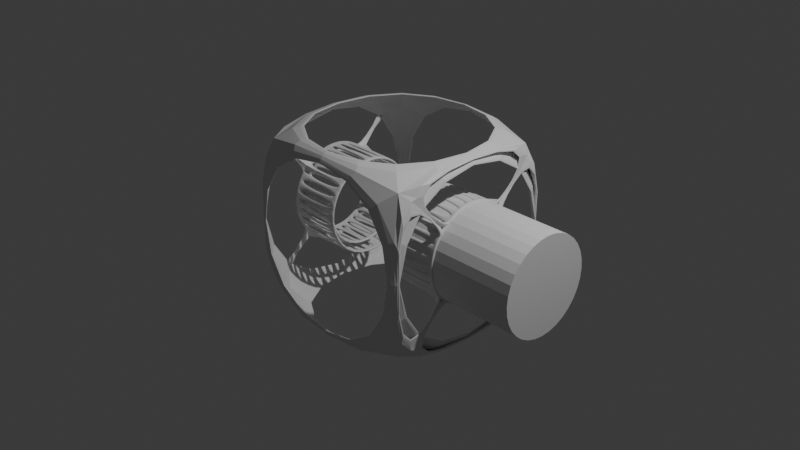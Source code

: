 # Source: blender_class_6_2.blend  (saved by Blender 4.5.90; exported with 4.5.12 LTS)
import bpy
from mathutils import Matrix  # noqa: F401  (used for matrix-valued properties, if any)

bpy.ops.wm.read_factory_settings(use_empty=True)
scene = bpy.context.scene
scene.name = 'Scene'

# ---- collections
col_collection = bpy.data.collections.new('Collection'); scene.collection.children.link(col_collection)

# ---- materials (node trees are filled in below, after node groups)
mat_material = bpy.data.materials.new('Material')
mat_material.alpha_threshold = 0.0
mat_material.roughness = 0.5
mat_material.line_color = (0.0, 0.0, 0.0, 1.0)

# ---- material node trees
mat_material.use_nodes = True; mat_material.node_tree.nodes.clear()
_N = mat_material.node_tree.nodes; _L = mat_material.node_tree.links
n0 = _N.new('ShaderNodeOutputMaterial'); n0.name = 'Material Output'; n0.location = (200, 100)
n1 = _N.new('ShaderNodeBsdfPrincipled'); n1.name = 'Principled BSDF'; n1.location = (-200, 100)
n1.inputs[3].default_value = 1.45
_L.new(n1.outputs[0], n0.inputs[0])
n0.is_active_output = True

# ---- world
world_world = bpy.data.worlds.new('World'); scene.world = world_world
world_world.use_nodes = True; world_world.node_tree.nodes.clear()
_N = world_world.node_tree.nodes; _L = world_world.node_tree.links
n0 = _N.new('ShaderNodeOutputWorld'); n0.name = 'World Output'; n0.location = (200, 100)
n1 = _N.new('ShaderNodeBackground'); n1.name = 'Background'; n1.location = (-200, 100)
n1.inputs[0].default_value = (0.05088, 0.05088, 0.05088, 1.0)
_L.new(n1.outputs[0], n0.inputs[0])
n0.is_active_output = True
world_world.color = (0.05088, 0.05088, 0.05088)
world_world.sun_shadow_jitter_overblur = 0.0

# ---- cameras
cam_camera = bpy.data.cameras.new('Camera')
cam_camera.clip_end = 100.0
cam_camera.ortho_scale = 7.314

# ---- lights
light_light = bpy.data.lights.new('Light', 'POINT')
light_light.energy = 1000.0
light_light.shadow_soft_size = 0.1

# ---- meshes
me_cube = bpy.data.meshes.new('Cube')
me_cube.from_pydata([(1.0, 1.0, 1.0), (1.0, 1.0, -1.0), (1.0, -1.0, 1.0), (1.0, -1.0, -1.0), (-1.0, 1.0, 1.0), (-1.0, 1.0, -1.0), (-1.0, -1.0, 1.0), (-1.0, -1.0, -1.0)], [], [(0, 4, 6, 2), (3, 2, 6, 7), (7, 6, 4, 5), (5, 1, 3, 7), (1, 0, 2, 3), (5, 4, 0, 1)])
_uv = me_cube.uv_layers.new(name='UVMap')
_uv.uv.foreach_set('vector', [0.625, 0.5, 0.875, 0.5, 0.875, 0.75, 0.625, 0.75, 0.375, 0.75, 0.625, 0.75, 0.625, 1.0, 0.375, 1.0, 0.375, 0.0, 0.625, 0.0, 0.625, 0.25, 0.375, 0.25, 0.125, 0.5, 0.375, 0.5, 0.375, 0.75, 0.125, 0.75, 0.375, 0.5, 0.625, 0.5, 0.625, 0.75, 0.375, 0.75, 0.375, 0.25, 0.625, 0.25, 0.625, 0.5, 0.375, 0.5])
me_cube.materials.append(mat_material)
me_cube.use_mirror_vertex_groups = False
me_cube.update()
me_cylinder = bpy.data.meshes.new('Cylinder')
me_cylinder.from_pydata([(0.0, 1.0, -1.0), (0.0, 1.0, 1.0), (0.1951, 0.9808, -1.0), (0.1951, 0.9808, 1.0), (0.3827, 0.9239, -1.0), (0.3827, 0.9239, 1.0), (0.5556, 0.8315, -1.0), (0.5556, 0.8315, 1.0), (0.7071, 0.7071, -1.0), (0.7071, 0.7071, 1.0), (0.8315, 0.5556, -1.0), (0.8315, 0.5556, 1.0), (0.9239, 0.3827, -1.0), (0.9239, 0.3827, 1.0), (0.9808, 0.1951, -1.0), (0.9808, 0.1951, 1.0), (1.0, 0.0, -1.0), (1.0, 0.0, 1.0), (0.9808, -0.1951, -1.0), (0.9808, -0.1951, 1.0), (0.9239, -0.3827, -1.0), (0.9239, -0.3827, 1.0), (0.8315, -0.5556, -1.0), (0.8315, -0.5556, 1.0), (0.7071, -0.7071, -1.0), (0.7071, -0.7071, 1.0), (0.5556, -0.8315, -1.0), (0.5556, -0.8315, 1.0), (0.3827, -0.9239, -1.0), (0.3827, -0.9239, 1.0), (0.1951, -0.9808, -1.0), (0.1951, -0.9808, 1.0), (0.0, -1.0, -1.0), (0.0, -1.0, 1.0), (-0.1951, -0.9808, -1.0), (-0.1951, -0.9808, 1.0), (-0.3827, -0.9239, -1.0), (-0.3827, -0.9239, 1.0), (-0.5556, -0.8315, -1.0), (-0.5556, -0.8315, 1.0), (-0.7071, -0.7071, -1.0), (-0.7071, -0.7071, 1.0), (-0.8315, -0.5556, -1.0), (-0.8315, -0.5556, 1.0), (-0.9239, -0.3827, -1.0), (-0.9239, -0.3827, 1.0), (-0.9808, -0.1951, -1.0), (-0.9808, -0.1951, 1.0), (-1.0, 0.0, -1.0), (-1.0, 0.0, 1.0), (-0.9808, 0.1951, -1.0), (-0.9808, 0.1951, 1.0), (-0.9239, 0.3827, -1.0), (-0.9239, 0.3827, 1.0), (-0.8315, 0.5556, -1.0), (-0.8315, 0.5556, 1.0), (-0.7071, 0.7071, -1.0), (-0.7071, 0.7071, 1.0), (-0.5556, 0.8315, -1.0), (-0.5556, 0.8315, 1.0), (-0.3827, 0.9239, -1.0), (-0.3827, 0.9239, 1.0), (-0.1951, 0.9808, -1.0), (-0.1951, 0.9808, 1.0)], [], [(0, 1, 3, 2), (2, 3, 5, 4), (4, 5, 7, 6), (6, 7, 9, 8), (8, 9, 11, 10), (10, 11, 13, 12), (12, 13, 15, 14), (14, 15, 17, 16), (16, 17, 19, 18), (18, 19, 21, 20), (20, 21, 23, 22), (22, 23, 25, 24), (24, 25, 27, 26), (26, 27, 29, 28), (28, 29, 31, 30), (30, 31, 33, 32), (32, 33, 35, 34), (34, 35, 37, 36), (36, 37, 39, 38), (38, 39, 41, 40), (40, 41, 43, 42), (42, 43, 45, 44), (44, 45, 47, 46), (46, 47, 49, 48), (48, 49, 51, 50), (50, 51, 53, 52), (52, 53, 55, 54), (54, 55, 57, 56), (56, 57, 59, 58), (58, 59, 61, 60), (3, 1, 63, 61, 59, 57, 55, 53, 51, 49, 47, 45, 43, 41, 39, 37, 35, 33, 31, 29, 27, 25, 23, 21, 19, 17, 15, 13, 11, 9, 7, 5), (60, 61, 63, 62), (62, 63, 1, 0), (0, 2, 4, 6, 8, 10, 12, 14, 16, 18, 20, 22, 24, 26, 28, 30, 32, 34, 36, 38, 40, 42, 44, 46, 48, 50, 52, 54, 56, 58, 60, 62)])
_uv = me_cylinder.uv_layers.new(name='UVMap')
_uv.uv.foreach_set('vector', [1.0, 0.5, 1.0, 1.0, 0.9688, 1.0, 0.9688, 0.5, 0.9688, 0.5, 0.9688, 1.0, 0.9375, 1.0, 0.9375, 0.5, 0.9375, 0.5, 0.9375, 1.0, 0.9062, 1.0, 0.9062, 0.5, 0.9062, 0.5, 0.9062, 1.0, 0.875, 1.0, 0.875, 0.5, 0.875, 0.5, 0.875, 1.0, 0.8438, 1.0, 0.8438, 0.5, 0.8438, 0.5, 0.8438, 1.0, 0.8125, 1.0, 0.8125, 0.5, 0.8125, 0.5, 0.8125, 1.0, 0.7812, 1.0, 0.7812, 0.5, 0.7812, 0.5, 0.7812, 1.0, 0.75, 1.0, 0.75, 0.5, 0.75, 0.5, 0.75, 1.0, 0.7188, 1.0, 0.7188, 0.5, 0.7188, 0.5, 0.7188, 1.0, 0.6875, 1.0, 0.6875, 0.5, 0.6875, 0.5, 0.6875, 1.0, 0.6562, 1.0, 0.6562, 0.5, 0.6562, 0.5, 0.6562, 1.0, 0.625, 1.0, 0.625, 0.5, 0.625, 0.5, 0.625, 1.0, 0.5938, 1.0, 0.5938, 0.5, 0.5938, 0.5, 0.5938, 1.0, 0.5625, 1.0, 0.5625, 0.5, 0.5625, 0.5, 0.5625, 1.0, 0.5312, 1.0, 0.5312, 0.5, 0.5312, 0.5, 0.5312, 1.0, 0.5, 1.0, 0.5, 0.5, 0.5, 0.5, 0.5, 1.0, 0.4688, 1.0, 0.4688, 0.5, 0.4688, 0.5, 0.4688, 1.0, 0.4375, 1.0, 0.4375, 0.5, 0.4375, 0.5, 0.4375, 1.0, 0.4062, 1.0, 0.4062, 0.5, 0.4062, 0.5, 0.4062, 1.0, 0.375, 1.0, 0.375, 0.5, 0.375, 0.5, 0.375, 1.0, 0.3438, 1.0, 0.3438, 0.5, 0.3438, 0.5, 0.3438, 1.0, 0.3125, 1.0, 0.3125, 0.5, 0.3125, 0.5, 0.3125, 1.0, 0.2812, 1.0, 0.2812, 0.5, 0.2812, 0.5, 0.2812, 1.0, 0.25, 1.0, 0.25, 0.5, 0.25, 0.5, 0.25, 1.0, 0.2188, 1.0, 0.2188, 0.5, 0.2188, 0.5, 0.2188, 1.0, 0.1875, 1.0, 0.1875, 0.5, 0.1875, 0.5, 0.1875, 1.0, 0.1562, 1.0, 0.1562, 0.5, 0.1562, 0.5, 0.1562, 1.0, 0.125, 1.0, 0.125, 0.5, 0.125, 0.5, 0.125, 1.0, 0.09375, 1.0, 0.09375, 0.5, 0.09375, 0.5, 0.09375, 1.0, 0.0625, 1.0, 0.0625, 0.5, 0.2968, 0.4854, 0.25, 0.49, 0.2032, 0.4854, 0.1582, 0.4717, 0.1167, 0.4496, 0.08029, 0.4197, 0.05045, 0.3833, 0.02827, 0.3418, 0.01461, 0.2968, 0.01, 0.25, 0.01461, 0.2032, 0.02827, 0.1582, 0.05045, 0.1167, 0.08029, 0.08029, 0.1167, 0.05045, 0.1582, 0.02827, 0.2032, 0.01461, 0.25, 0.01, 0.2968, 0.01461, 0.3418, 0.02827, 0.3833, 0.05045, 0.4197, 0.08029, 0.4496, 0.1167, 0.4717, 0.1582, 0.4854, 0.2032, 0.49, 0.25, 0.4854, 0.2968, 0.4717, 0.3418, 0.4496, 0.3833, 0.4197, 0.4197, 0.3833, 0.4496, 0.3418, 0.4717, 0.0625, 0.5, 0.0625, 1.0, 0.03125, 1.0, 0.03125, 0.5, 0.03125, 0.5, 0.03125, 1.0, 0.0, 1.0, 0.0, 0.5, 0.75, 0.49, 0.7968, 0.4854, 0.8418, 0.4717, 0.8833, 0.4496, 0.9197, 0.4197, 0.9496, 0.3833, 0.9717, 0.3418, 0.9854, 0.2968, 0.99, 0.25, 0.9854, 0.2032, 0.9717, 0.1582, 0.9496, 0.1167, 0.9197, 0.08029, 0.8833, 0.05045, 0.8418, 0.02827, 0.7968, 0.01461, 0.75, 0.01, 0.7032, 0.01461, 0.6582, 0.02827, 0.6167, 0.05045, 0.5803, 0.08029, 0.5504, 0.1167, 0.5283, 0.1582, 0.5146, 0.2032, 0.51, 0.25, 0.5146, 0.2968, 0.5283, 0.3418, 0.5504, 0.3833, 0.5803, 0.4197, 0.6167, 0.4496, 0.6582, 0.4717, 0.7032, 0.4854])
me_cylinder.update()

# ---- objects
ob_cube = bpy.data.objects.new('Cube', me_cube)
ob_light = bpy.data.objects.new('Light', light_light)
ob_camera = bpy.data.objects.new('Camera', cam_camera)
ob_cylinder = bpy.data.objects.new('Cylinder', me_cylinder)

# ---- transforms, parenting, visibility, modifiers, constraints
ob_cube.location = (0.0, 0.0, 0.0)
ob_cube.lock_rotations_4d = False
ob_cube.empty_display_type = 'ARROWS'
ob_cube.lineart.crease_threshold = 0.0
_m = ob_cube.modifiers.new('Boolean', 'BOOLEAN')
_m.object = ob_cylinder
_m = ob_cube.modifiers.new('Wireframe', 'WIREFRAME')
_m.thickness = 0.044
_m = ob_cube.modifiers.new('Subdivision', 'SUBSURF')
_m.levels = 2
_m = ob_cube.modifiers.new('Mirror', 'MIRROR')
_m.use_axis = (True, False, True)
_m.use_bisect_axis = (True, False, False)
ob_light.location = (4.076, 1.005, 5.904)
ob_light.rotation_euler = (0.6503, 0.05522, 1.866)
ob_light.lock_rotations_4d = False
ob_light.empty_display_type = 'ARROWS'
ob_light.color = (0.0, 0.0, 0.0, 0.0)
ob_light.lineart.crease_threshold = 0.0
ob_camera.location = (7.359, -6.926, 4.958)
ob_camera.rotation_euler = (1.109, 0.0, 0.8149)
ob_camera.lock_rotations_4d = False
ob_camera.empty_display_type = 'ARROWS'
ob_camera.color = (0.0, 0.0, 0.0, 0.0)
ob_camera.display_type = 'WIRE'
ob_camera.lineart.crease_threshold = 0.0
ob_cylinder.location = (1.173, 0.0, 0.0)
ob_cylinder.rotation_euler = (-0.0, 1.571, 0.0)
ob_cylinder.scale = (0.5192, 0.5192, 0.7472)
_m = ob_cylinder.modifiers.new('Solidify', 'SOLIDIFY')
_m.thickness = 0.19

# ---- collection membership
col_collection.objects.link(ob_cube)
col_collection.objects.link(ob_light)
col_collection.objects.link(ob_camera)
col_collection.objects.link(ob_cylinder)

# ---- scene / render settings (as saved in the file)
scene.camera = ob_camera
scene.frame_start = 1; scene.frame_end = 250; scene.frame_set(1)
scene.render.engine = 'BLENDER_EEVEE_NEXT'
bpy.context.view_layer.update()
